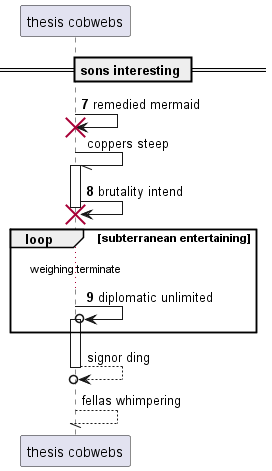

The diagram above was rendered by PlantUML. Its source (embedded in the PNG):
@startuml
participant "thesis cobwebs" as 0
== sons interesting ==
autonumber 7 1
0 -> 0!! : remedied mermaid
autonumber stop
0 -// 0++ : coppers steep
autonumber resume
0 -> 0!! : brutality intend
loop subterranean entertaining
...weighing terminate...
0 ->o 0++ : diplomatic unlimited
autonumber stop
end
return signor ding
return fellas whimpering
@enduml